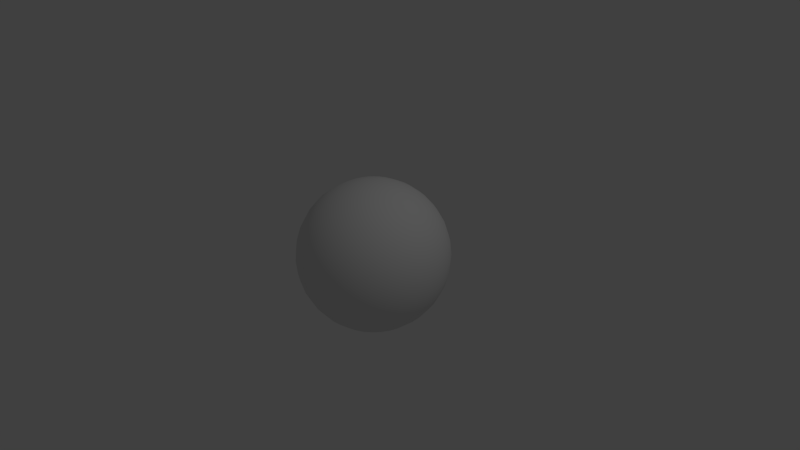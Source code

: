 # Source: decal_preview_sphere.blend  (saved by Blender 2.76.0; exported with 4.5.12 LTS)
import bpy
from mathutils import Matrix  # noqa: F401  (used for matrix-valued properties, if any)

bpy.ops.wm.read_factory_settings(use_empty=True)
scene = bpy.context.scene
scene.name = 'Scene'

# ---- collections
col_collection_1 = bpy.data.collections.new('Collection 1'); scene.collection.children.link(col_collection_1)

# ---- materials (node trees are filled in below, after node groups)
mat_material_001 = bpy.data.materials.new('Material.001')
mat_material_001.alpha_threshold = 0.0
mat_material_001.use_transparent_shadow = False
mat_material_001.roughness = 0.5

# ---- material node trees

# ---- world
world_world = bpy.data.worlds.new('World'); scene.world = world_world
world_world.color = (0.05088, 0.05088, 0.05088)
world_world.use_sun_shadow = False
world_world.sun_shadow_jitter_overblur = 0.0
world_world.cycles.sampling_method = 'MANUAL'
world_world.cycles.sample_map_resolution = 256

# ---- cameras
cam_camera = bpy.data.cameras.new('Camera')
cam_camera.clip_end = 100.0
cam_camera.lens = 35.0
cam_camera.sensor_width = 32.0
cam_camera.sensor_height = 18.0
cam_camera.ortho_scale = 7.314
cam_camera.dof.focus_distance = 0.0
cam_camera.dof.aperture_fstop = 128.0

# ---- lights
light_lamp = bpy.data.lights.new('Lamp', 'POINT')
light_lamp.transmission_factor = 0.0
light_lamp.cutoff_distance = 30.0
light_lamp.energy = 100.0
light_lamp.shadow_buffer_clip_start = 1.001
light_lamp.shadow_soft_size = 0.1
light_lamp.shadow_maximum_resolution = 0.006
light_lamp.use_absolute_resolution = True
light_lamp.cycles.use_multiple_importance_sampling = False

# ---- meshes
me_sphere = bpy.data.meshes.new('Sphere')
me_sphere.from_pydata([(-0.1951, 0.0, 0.9808), (-0.3827, 0.0, 0.9239), (-0.5556, 0.0, 0.8315), (-0.7071, 0.0, 0.7071), (-0.8315, 0.0, 0.5556), (-0.9239, 0.0, 0.3827), (-0.9808, 0.0, 0.1951), (-1.0, 0.0, 7.55e-08), (-0.9808, 0.0, -0.1951), (-0.9239, 0.0, -0.3827), (-0.8315, 0.0, -0.5556), (-0.7071, 0.0, -0.7071), (-0.5556, 0.0, -0.8315), (-0.3827, 0.0, -0.9239), (-0.1951, 0.0, -0.9808), (-0.1913, 0.03806, 0.9808), (-0.3753, 0.07466, 0.9239), (-0.5449, 0.1084, 0.8315), (-0.6935, 0.1379, 0.7071), (-0.8155, 0.1622, 0.5556), (-0.9061, 0.1802, 0.3827), (-0.9619, 0.1913, 0.1951), (-0.9808, 0.1951, 7.55e-08), (-0.9619, 0.1913, -0.1951), (-0.9061, 0.1802, -0.3827), (-0.8155, 0.1622, -0.5556), (-0.6935, 0.1379, -0.7071), (-0.5449, 0.1084, -0.8315), (-0.3753, 0.07466, -0.9239), (-0.1913, 0.03806, -0.9808), (-0.1802, 0.07466, 0.9808), (-0.3536, 0.1464, 0.9239), (-0.5133, 0.2126, 0.8315), (-0.6533, 0.2706, 0.7071), (-0.7682, 0.3182, 0.5556), (-0.8536, 0.3536, 0.3827), (-0.9061, 0.3753, 0.1951), (-0.9239, 0.3827, 7.55e-08), (-0.9061, 0.3753, -0.1951), (-0.8536, 0.3536, -0.3827), (-0.7682, 0.3182, -0.5556), (-0.6533, 0.2706, -0.7071), (-0.5133, 0.2126, -0.8315), (-0.3536, 0.1464, -0.9239), (-0.1802, 0.07466, -0.9808), (-0.1622, 0.1084, 0.9808), (-0.3182, 0.2126, 0.9239), (-0.4619, 0.3087, 0.8315), (-0.5879, 0.3928, 0.7071), (-0.6913, 0.4619, 0.5556), (-0.7682, 0.5133, 0.3827), (-0.8155, 0.5449, 0.1951), (-0.8315, 0.5556, 7.55e-08), (-0.8155, 0.5449, -0.1951), (-0.7682, 0.5133, -0.3827), (-0.6913, 0.4619, -0.5556), (-0.5879, 0.3928, -0.7071), (-0.4619, 0.3087, -0.8315), (-0.3182, 0.2126, -0.9239), (-0.1622, 0.1084, -0.9808), (-0.1379, 0.1379, 0.9808), (-0.2706, 0.2706, 0.9239), (-0.3928, 0.3928, 0.8315), (-0.5, 0.5, 0.7071), (-0.5879, 0.5879, 0.5556), (-0.6533, 0.6533, 0.3827), (-0.6935, 0.6935, 0.1951), (-0.7071, 0.7071, 7.55e-08), (-0.6935, 0.6935, -0.1951), (-0.6533, 0.6533, -0.3827), (-0.5879, 0.5879, -0.5556), (-0.5, 0.5, -0.7071), (-0.3928, 0.3928, -0.8315), (-0.2706, 0.2706, -0.9239), (-0.1379, 0.1379, -0.9808), (-0.1084, 0.1622, 0.9808), (-0.2126, 0.3182, 0.9239), (-0.3087, 0.4619, 0.8315), (-0.3928, 0.5879, 0.7071), (-0.4619, 0.6913, 0.5556), (-0.5133, 0.7682, 0.3827), (-0.5449, 0.8155, 0.1951), (-0.5556, 0.8315, 7.55e-08), (-0.5449, 0.8155, -0.1951), (-0.5133, 0.7682, -0.3827), (-0.4619, 0.6913, -0.5556), (-0.3928, 0.5879, -0.7071), (-0.3087, 0.4619, -0.8315), (-0.2126, 0.3182, -0.9239), (-0.1084, 0.1622, -0.9808), (-0.07466, 0.1802, 0.9808), (-0.1464, 0.3536, 0.9239), (-0.2126, 0.5133, 0.8315), (-0.2706, 0.6533, 0.7071), (-0.3182, 0.7682, 0.5556), (-0.3536, 0.8536, 0.3827), (-0.3753, 0.9061, 0.1951), (-0.3827, 0.9239, 7.55e-08), (-0.3753, 0.9061, -0.1951), (-0.3536, 0.8536, -0.3827), (-0.3182, 0.7682, -0.5556), (-0.2706, 0.6533, -0.7071), (-0.2126, 0.5133, -0.8315), (-0.1464, 0.3536, -0.9239), (-0.07466, 0.1802, -0.9808), (-0.03806, 0.1913, 0.9808), (-0.07466, 0.3753, 0.9239), (-0.1084, 0.5449, 0.8315), (-0.1379, 0.6935, 0.7071), (-0.1622, 0.8155, 0.5556), (-0.1802, 0.9061, 0.3827), (-0.1913, 0.9619, 0.1951), (-0.1951, 0.9808, 7.55e-08), (-0.1913, 0.9619, -0.1951), (-0.1802, 0.9061, -0.3827), (-0.1622, 0.8155, -0.5556), (-0.1379, 0.6935, -0.7071), (-0.1084, 0.5449, -0.8315), (-0.07466, 0.3753, -0.9239), (-0.03806, 0.1913, -0.9808), (3.266e-07, 0.1951, 0.9808), (3.192e-07, 0.3827, 0.9239), (3.117e-07, 0.5556, 0.8315), (3.192e-07, 0.7071, 0.7071), (3.341e-07, 0.8315, 0.5556), (2.745e-07, 0.9239, 0.3827), (3.937e-07, 0.9808, 0.1951), (3.788e-07, 1.0, 7.55e-08), (3.937e-07, 0.9808, -0.1951), (2.298e-07, 0.9239, -0.3827), (3.341e-07, 0.8315, -0.5556), (3.192e-07, 0.7071, -0.7071), (3.415e-07, 0.5556, -0.8315), (3.043e-07, 0.3827, -0.9239), (3.08e-07, 0.1951, -0.9808), (0.03806, 0.1913, 0.9808), (0.07466, 0.3753, 0.9239), (0.1084, 0.5449, 0.8315), (0.138, 0.6935, 0.7071), (0.1622, 0.8155, 0.5556), (0.1802, 0.9061, 0.3827), (0.1913, 0.9619, 0.1951), (0.1951, 0.9808, 7.55e-08), (0.1913, 0.9619, -0.1951), (0.1802, 0.9061, -0.3827), (0.1622, 0.8155, -0.5556), (0.138, 0.6935, -0.7071), (0.1084, 0.5449, -0.8315), (0.07466, 0.3753, -0.9239), (0.03806, 0.1913, -0.9808), (0.07466, 0.1802, 0.9808), (0.1464, 0.3536, 0.9239), (0.2126, 0.5133, 0.8315), (0.2706, 0.6533, 0.7071), (0.3182, 0.7682, 0.5556), (0.3536, 0.8536, 0.3827), (0.3753, 0.9061, 0.1951), (0.3827, 0.9239, 7.55e-08), (0.3753, 0.9061, -0.1951), (0.3536, 0.8536, -0.3827), (0.3182, 0.7682, -0.5556), (0.2706, 0.6533, -0.7071), (0.2126, 0.5133, -0.8315), (0.1464, 0.3536, -0.9239), (0.07466, 0.1802, -0.9808), (0.1084, 0.1622, 0.9808), (0.2126, 0.3182, 0.9239), (0.3087, 0.4619, 0.8315), (0.3928, 0.5879, 0.7071), (0.4619, 0.6913, 0.5556), (0.5133, 0.7682, 0.3827), (0.5449, 0.8155, 0.1951), (0.5556, 0.8315, 7.55e-08), (0.5449, 0.8155, -0.1951), (0.5133, 0.7682, -0.3827), (0.4619, 0.6913, -0.5556), (0.3928, 0.5879, -0.7071), (0.3087, 0.4619, -0.8315), (0.2126, 0.3182, -0.9239), (0.1084, 0.1622, -0.9808), (0.138, 0.1379, 0.9808), (0.2706, 0.2706, 0.9239), (0.3928, 0.3928, 0.8315), (0.5, 0.5, 0.7071), (0.5879, 0.5879, 0.5556), (0.6533, 0.6533, 0.3827), (0.6935, 0.6935, 0.1951), (0.7071, 0.7071, 7.55e-08), (0.6935, 0.6935, -0.1951), (0.6533, 0.6533, -0.3827), (0.5879, 0.5879, -0.5556), (0.5, 0.5, -0.7071), (0.3928, 0.3928, -0.8315), (0.2706, 0.2706, -0.9239), (0.138, 0.1379, -0.9808), (0.1622, 0.1084, 0.9808), (0.3182, 0.2126, 0.9239), (0.4619, 0.3087, 0.8315), (0.5879, 0.3928, 0.7071), (0.6913, 0.4619, 0.5556), (0.7682, 0.5133, 0.3827), (0.8155, 0.5449, 0.1951), (0.8315, 0.5556, 7.55e-08), (0.8155, 0.5449, -0.1951), (0.7682, 0.5133, -0.3827), (0.6913, 0.4619, -0.5556), (0.5879, 0.3928, -0.7071), (0.4619, 0.3087, -0.8315), (0.3182, 0.2126, -0.9239), (0.1622, 0.1084, -0.9808), (0.1802, 0.07466, 0.9808), (0.3536, 0.1464, 0.9239), (0.5133, 0.2126, 0.8315), (0.6533, 0.2706, 0.7071), (0.7682, 0.3182, 0.5556), (0.8536, 0.3536, 0.3827), (0.9061, 0.3753, 0.1951), (0.9239, 0.3827, 7.55e-08), (0.9061, 0.3753, -0.1951), (0.8536, 0.3536, -0.3827), (0.7682, 0.3182, -0.5556), (0.6533, 0.2706, -0.7071), (0.5133, 0.2126, -0.8315), (0.3536, 0.1464, -0.9239), (0.1802, 0.07466, -0.9808), (0.1913, 0.03806, 0.9808), (0.3753, 0.07466, 0.9239), (0.5449, 0.1084, 0.8315), (0.6935, 0.1379, 0.7071), (0.8155, 0.1622, 0.5556), (0.9061, 0.1802, 0.3827), (0.9619, 0.1913, 0.1951), (0.9808, 0.1951, 7.55e-08), (0.9619, 0.1913, -0.1951), (0.9061, 0.1802, -0.3827), (0.8155, 0.1622, -0.5556), (0.6935, 0.1379, -0.7071), (0.5449, 0.1084, -0.8315), (0.3753, 0.07466, -0.9239), (0.1913, 0.03806, -0.9808), (0.1951, -7.212e-09, 0.9808), (0.3827, 4.122e-08, 0.9239), (0.5556, 2.632e-08, 0.8315), (0.7071, -2.584e-08, 0.7071), (0.8315, -8.544e-08, 0.5556), (0.9239, 6.357e-08, 0.3827), (0.9808, -8.544e-08, 0.1951), (1.0, -1.003e-07, 7.55e-08), (0.9808, -8.544e-08, -0.1951), (0.9239, 6.357e-08, -0.3827), (0.8315, -8.544e-08, -0.5556), (0.7071, -2.584e-08, -0.7071), (0.5556, -1.094e-08, -0.8315), (0.3827, 3.964e-09, -0.9239), (0.1951, 3.964e-09, -0.9808), (0.1913, -0.03806, 0.9808), (0.3753, -0.07466, 0.9239), (0.5449, -0.1084, 0.8315), (0.6935, -0.1379, 0.7071), (0.8155, -0.1622, 0.5556), (0.9061, -0.1802, 0.3827), (0.9619, -0.1913, 0.1951), (0.9808, -0.1951, 7.55e-08), (0.9619, -0.1913, -0.1951), (0.9061, -0.1802, -0.3827), (0.8155, -0.1622, -0.5556), (0.6935, -0.1379, -0.7071), (0.5449, -0.1084, -0.8315), (0.3753, -0.07466, -0.9239), (0.1913, -0.03806, -0.9808), (0.1802, -0.07466, 0.9808), (0.3536, -0.1464, 0.9239), (0.5133, -0.2126, 0.8315), (0.6533, -0.2706, 0.7071), (0.7682, -0.3182, 0.5556), (0.8536, -0.3536, 0.3827), (0.9061, -0.3753, 0.1951), (0.9239, -0.3827, 7.55e-08), (0.9061, -0.3753, -0.1951), (0.8536, -0.3536, -0.3827), (0.7682, -0.3182, -0.5556), (0.6533, -0.2706, -0.7071), (0.5133, -0.2126, -0.8315), (0.3536, -0.1464, -0.9239), (0.1802, -0.07466, -0.9808), (0.1622, -0.1084, 0.9808), (0.3182, -0.2126, 0.9239), (0.4619, -0.3087, 0.8315), (0.5879, -0.3928, 0.7071), (0.6913, -0.4619, 0.5556), (0.7682, -0.5133, 0.3827), (0.8155, -0.5449, 0.1951), (0.8315, -0.5556, 7.55e-08), (0.8155, -0.5449, -0.1951), (0.7682, -0.5133, -0.3827), (0.6913, -0.4619, -0.5556), (0.5879, -0.3928, -0.7071), (0.4619, -0.3087, -0.8315), (0.3182, -0.2126, -0.9239), (0.1622, -0.1084, -0.9808), (0.138, -0.1379, 0.9808), (0.2706, -0.2706, 0.9239), (0.3928, -0.3928, 0.8315), (0.5, -0.5, 0.7071), (0.5879, -0.5879, 0.5556), (0.6533, -0.6533, 0.3827), (0.6935, -0.6935, 0.1951), (0.7071, -0.7071, 7.55e-08), (0.6935, -0.6935, -0.1951), (0.6533, -0.6533, -0.3827), (0.5879, -0.5879, -0.5556), (0.5, -0.5, -0.7071), (0.3928, -0.3928, -0.8315), (0.2706, -0.2706, -0.9239), (0.1379, -0.1379, -0.9808), (0.1084, -0.1622, 0.9808), (0.2126, -0.3182, 0.9239), (0.3087, -0.4619, 0.8315), (0.3928, -0.5879, 0.7071), (0.4619, -0.6913, 0.5556), (0.5133, -0.7682, 0.3827), (0.5449, -0.8155, 0.1951), (0.5556, -0.8315, 7.55e-08), (0.5449, -0.8155, -0.1951), (0.5133, -0.7682, -0.3827), (0.4619, -0.6913, -0.5556), (0.3928, -0.5879, -0.7071), (0.3087, -0.4619, -0.8315), (0.2126, -0.3182, -0.9239), (0.1084, -0.1622, -0.9808), (3.258e-07, 0.0, -1.0), (0.07466, -0.1802, 0.9808), (0.1464, -0.3536, 0.9239), (0.2126, -0.5133, 0.8315), (0.2706, -0.6533, 0.7071), (0.3182, -0.7682, 0.5556), (0.3536, -0.8536, 0.3827), (0.3753, -0.9061, 0.1951), (0.3827, -0.9239, 7.55e-08), (0.3753, -0.9061, -0.1951), (0.3536, -0.8536, -0.3827), (0.3182, -0.7682, -0.5556), (0.2706, -0.6533, -0.7071), (0.2126, -0.5133, -0.8315), (0.1464, -0.3536, -0.9239), (0.07466, -0.1802, -0.9808), (0.03806, -0.1913, 0.9808), (0.07466, -0.3753, 0.9239), (0.1084, -0.5449, 0.8315), (0.1379, -0.6935, 0.7071), (0.1622, -0.8155, 0.5556), (0.1802, -0.9061, 0.3827), (0.1913, -0.9619, 0.1951), (0.1951, -0.9808, 7.55e-08), (0.1913, -0.9619, -0.1951), (0.1802, -0.9061, -0.3827), (0.1622, -0.8155, -0.5556), (0.1379, -0.6935, -0.7071), (0.1084, -0.5449, -0.8315), (0.07466, -0.3753, -0.9239), (0.03806, -0.1913, -0.9808), (3.117e-07, -0.1951, 0.9808), (2.819e-07, -0.3827, 0.9239), (2.819e-07, -0.5556, 0.8315), (1.851e-07, -0.7071, 0.7071), (1.404e-07, -0.8315, 0.5556), (3.192e-07, -0.9239, 0.3827), (9.567e-08, -0.9808, 0.1951), (1.404e-07, -1.0, 7.55e-08), (9.567e-08, -0.9808, -0.1951), (3.192e-07, -0.9239, -0.3827), (1.404e-07, -0.8315, -0.5556), (1.851e-07, -0.7071, -0.7071), (2.596e-07, -0.5556, -0.8315), (2.521e-07, -0.3827, -0.9239), (3.155e-07, -0.1951, -0.9808), (-0.03806, -0.1913, 0.9808), (-0.07466, -0.3753, 0.9239), (-0.1084, -0.5449, 0.8315), (-0.1379, -0.6935, 0.7071), (-0.1622, -0.8155, 0.5556), (-0.1802, -0.9061, 0.3827), (-0.1913, -0.9619, 0.1951), (-0.1951, -0.9808, 7.55e-08), (-0.1913, -0.9619, -0.1951), (-0.1802, -0.9061, -0.3827), (-0.1622, -0.8155, -0.5556), (-0.1379, -0.6935, -0.7071), (-0.1084, -0.5449, -0.8315), (-0.07466, -0.3753, -0.9239), (-0.03806, -0.1913, -0.9808), (-0.07466, -0.1802, 0.9808), (-0.1464, -0.3536, 0.9239), (-0.2126, -0.5133, 0.8315), (-0.2706, -0.6533, 0.7071), (-0.3182, -0.7682, 0.5556), (-0.3536, -0.8536, 0.3827), (-0.3753, -0.9061, 0.1951), (-0.3827, -0.9239, 7.55e-08), (-0.3753, -0.9061, -0.1951), (-0.3536, -0.8536, -0.3827), (-0.3182, -0.7682, -0.5556), (-0.2706, -0.6533, -0.7071), (-0.2126, -0.5133, -0.8315), (-0.1464, -0.3536, -0.9239), (-0.07466, -0.1802, -0.9808), (-0.1084, -0.1622, 0.9808), (-0.2126, -0.3182, 0.9239), (-0.3087, -0.4619, 0.8315), (-0.3928, -0.5879, 0.7071), (-0.4619, -0.6913, 0.5556), (-0.5133, -0.7682, 0.3827), (-0.5449, -0.8155, 0.1951), (-0.5556, -0.8315, 7.55e-08), (-0.5449, -0.8155, -0.1951), (-0.5133, -0.7682, -0.3827), (-0.4619, -0.6913, -0.5556), (-0.3928, -0.5879, -0.7071), (-0.3087, -0.4619, -0.8315), (-0.2126, -0.3182, -0.9239), (-0.1084, -0.1622, -0.9808), (-0.1379, -0.1379, 0.9808), (-0.2706, -0.2706, 0.9239), (-0.3928, -0.3928, 0.8315), (-0.5, -0.5, 0.7071), (-0.5879, -0.5879, 0.5556), (-0.6533, -0.6533, 0.3827), (-0.6935, -0.6935, 0.1951), (-0.7071, -0.7071, 7.55e-08), (-0.6935, -0.6935, -0.1951), (-0.6533, -0.6533, -0.3827), (-0.5879, -0.5879, -0.5556), (-0.5, -0.5, -0.7071), (-0.3928, -0.3928, -0.8315), (-0.2706, -0.2706, -0.9239), (-0.1379, -0.1379, -0.9808), (-0.1622, -0.1084, 0.9808), (-0.3182, -0.2126, 0.9239), (-0.4619, -0.3087, 0.8315), (-0.5879, -0.3928, 0.7071), (-0.6913, -0.4619, 0.5556), (-0.7682, -0.5133, 0.3827), (-0.8155, -0.5449, 0.1951), (-0.8315, -0.5556, 7.55e-08), (-0.8155, -0.5449, -0.1951), (-0.7682, -0.5133, -0.3827), (-0.6913, -0.4619, -0.5556), (-0.5879, -0.3928, -0.7071), (-0.4619, -0.3087, -0.8315), (-0.3182, -0.2126, -0.9239), (-0.1622, -0.1084, -0.9808), (2.48e-08, -1.247e-07, 1.0), (-0.1802, -0.07466, 0.9808), (-0.3536, -0.1464, 0.9239), (-0.5133, -0.2126, 0.8315), (-0.6533, -0.2706, 0.7071), (-0.7682, -0.3182, 0.5556), (-0.8536, -0.3536, 0.3827), (-0.9061, -0.3753, 0.1951), (-0.9239, -0.3827, 7.55e-08), (-0.9061, -0.3753, -0.1951), (-0.8536, -0.3536, -0.3827), (-0.7682, -0.3182, -0.5556), (-0.6533, -0.2706, -0.7071), (-0.5133, -0.2126, -0.8315), (-0.3536, -0.1464, -0.9239), (-0.1802, -0.07466, -0.9808), (-0.1913, -0.03806, 0.9808), (-0.3753, -0.07466, 0.9239), (-0.5449, -0.1084, 0.8315), (-0.6935, -0.1379, 0.7071), (-0.8155, -0.1622, 0.5556), (-0.9061, -0.1802, 0.3827), (-0.9619, -0.1913, 0.1951), (-0.9808, -0.1951, 7.55e-08), (-0.9619, -0.1913, -0.1951), (-0.9061, -0.1802, -0.3827), (-0.8155, -0.1622, -0.5556), (-0.6935, -0.1379, -0.7071), (-0.5449, -0.1084, -0.8315), (-0.3753, -0.07466, -0.9239), (-0.1913, -0.03806, -0.9808)], [], [(10, 9, 24, 25), (3, 2, 17, 18), (11, 10, 25, 26), (4, 3, 18, 19), (12, 11, 26, 27), (5, 4, 19, 20), (13, 12, 27, 28), (6, 5, 20, 21), (14, 13, 28, 29), (7, 6, 21, 22), (8, 7, 22, 23), (1, 0, 15, 16), (9, 8, 23, 24), (2, 1, 16, 17), (16, 15, 30, 31), (24, 23, 38, 39), (17, 16, 31, 32), (25, 24, 39, 40), (18, 17, 32, 33), (26, 25, 40, 41), (19, 18, 33, 34), (27, 26, 41, 42), (20, 19, 34, 35), (28, 27, 42, 43), (21, 20, 35, 36), (29, 28, 43, 44), (22, 21, 36, 37), (23, 22, 37, 38), (35, 34, 49, 50), (43, 42, 57, 58), (36, 35, 50, 51), (44, 43, 58, 59), (37, 36, 51, 52), (38, 37, 52, 53), (31, 30, 45, 46), (39, 38, 53, 54), (32, 31, 46, 47), (40, 39, 54, 55), (33, 32, 47, 48), (41, 40, 55, 56), (34, 33, 48, 49), (42, 41, 56, 57), (54, 53, 68, 69), (47, 46, 61, 62), (55, 54, 69, 70), (48, 47, 62, 63), (56, 55, 70, 71), (49, 48, 63, 64), (57, 56, 71, 72), (50, 49, 64, 65), (58, 57, 72, 73), (51, 50, 65, 66), (59, 58, 73, 74), (52, 51, 66, 67), (53, 52, 67, 68), (46, 45, 60, 61), (73, 72, 87, 88), (66, 65, 80, 81), (74, 73, 88, 89), (67, 66, 81, 82), (68, 67, 82, 83), (61, 60, 75, 76), (69, 68, 83, 84), (62, 61, 76, 77), (70, 69, 84, 85), (63, 62, 77, 78), (71, 70, 85, 86), (64, 63, 78, 79), (72, 71, 86, 87), (65, 64, 79, 80), (85, 84, 99, 100), (78, 77, 92, 93), (86, 85, 100, 101), (79, 78, 93, 94), (87, 86, 101, 102), (80, 79, 94, 95), (88, 87, 102, 103), (81, 80, 95, 96), (89, 88, 103, 104), (82, 81, 96, 97), (83, 82, 97, 98), (76, 75, 90, 91), (84, 83, 98, 99), (77, 76, 91, 92), (104, 103, 118, 119), (97, 96, 111, 112), (98, 97, 112, 113), (91, 90, 105, 106), (99, 98, 113, 114), (92, 91, 106, 107), (100, 99, 114, 115), (93, 92, 107, 108), (101, 100, 115, 116), (94, 93, 108, 109), (102, 101, 116, 117), (95, 94, 109, 110), (103, 102, 117, 118), (96, 95, 110, 111), (108, 107, 122, 123), (116, 115, 130, 131), (109, 108, 123, 124), (117, 116, 131, 132), (110, 109, 124, 125), (118, 117, 132, 133), (111, 110, 125, 126), (119, 118, 133, 134), (112, 111, 126, 127), (113, 112, 127, 128), (106, 105, 120, 121), (114, 113, 128, 129), (107, 106, 121, 122), (115, 114, 129, 130), (127, 126, 141, 142), (128, 127, 142, 143), (121, 120, 135, 136), (129, 128, 143, 144), (122, 121, 136, 137), (130, 129, 144, 145), (123, 122, 137, 138), (131, 130, 145, 146), (124, 123, 138, 139), (132, 131, 146, 147), (125, 124, 139, 140), (133, 132, 147, 148), (126, 125, 140, 141), (134, 133, 148, 149), (146, 145, 160, 161), (139, 138, 153, 154), (147, 146, 161, 162), (140, 139, 154, 155), (148, 147, 162, 163), (141, 140, 155, 156), (149, 148, 163, 164), (142, 141, 156, 157), (143, 142, 157, 158), (136, 135, 150, 151), (144, 143, 158, 159), (137, 136, 151, 152), (145, 144, 159, 160), (138, 137, 152, 153), (158, 157, 172, 173), (151, 150, 165, 166), (159, 158, 173, 174), (152, 151, 166, 167), (160, 159, 174, 175), (153, 152, 167, 168), (161, 160, 175, 176), (154, 153, 168, 169), (162, 161, 176, 177), (155, 154, 169, 170), (163, 162, 177, 178), (156, 155, 170, 171), (164, 163, 178, 179), (157, 156, 171, 172), (169, 168, 183, 184), (177, 176, 191, 192), (170, 169, 184, 185), (178, 177, 192, 193), (171, 170, 185, 186), (179, 178, 193, 194), (172, 171, 186, 187), (173, 172, 187, 188), (166, 165, 180, 181), (174, 173, 188, 189), (167, 166, 181, 182), (175, 174, 189, 190), (168, 167, 182, 183), (176, 175, 190, 191), (188, 187, 202, 203), (181, 180, 195, 196), (189, 188, 203, 204), (182, 181, 196, 197), (190, 189, 204, 205), (183, 182, 197, 198), (191, 190, 205, 206), (184, 183, 198, 199), (192, 191, 206, 207), (185, 184, 199, 200), (193, 192, 207, 208), (186, 185, 200, 201), (194, 193, 208, 209), (187, 186, 201, 202), (207, 206, 221, 222), (200, 199, 214, 215), (208, 207, 222, 223), (201, 200, 215, 216), (209, 208, 223, 224), (202, 201, 216, 217), (203, 202, 217, 218), (196, 195, 210, 211), (204, 203, 218, 219), (197, 196, 211, 212), (205, 204, 219, 220), (198, 197, 212, 213), (206, 205, 220, 221), (199, 198, 213, 214), (219, 218, 233, 234), (212, 211, 226, 227), (220, 219, 234, 235), (213, 212, 227, 228), (221, 220, 235, 236), (214, 213, 228, 229), (222, 221, 236, 237), (215, 214, 229, 230), (223, 222, 237, 238), (216, 215, 230, 231), (224, 223, 238, 239), (217, 216, 231, 232), (218, 217, 232, 233), (211, 210, 225, 226), (238, 237, 252, 253), (231, 230, 245, 246), (239, 238, 253, 254), (232, 231, 246, 247), (233, 232, 247, 248), (226, 225, 240, 241), (234, 233, 248, 249), (227, 226, 241, 242), (235, 234, 249, 250), (228, 227, 242, 243), (236, 235, 250, 251), (229, 228, 243, 244), (237, 236, 251, 252), (230, 229, 244, 245), (242, 241, 256, 257), (250, 249, 264, 265), (243, 242, 257, 258), (251, 250, 265, 266), (244, 243, 258, 259), (252, 251, 266, 267), (245, 244, 259, 260), (253, 252, 267, 268), (246, 245, 260, 261), (254, 253, 268, 269), (247, 246, 261, 262), (248, 247, 262, 263), (241, 240, 255, 256), (249, 248, 263, 264), (261, 260, 275, 276), (269, 268, 283, 284), (262, 261, 276, 277), (263, 262, 277, 278), (256, 255, 270, 271), (264, 263, 278, 279), (257, 256, 271, 272), (265, 264, 279, 280), (258, 257, 272, 273), (266, 265, 280, 281), (259, 258, 273, 274), (267, 266, 281, 282), (260, 259, 274, 275), (268, 267, 282, 283), (280, 279, 294, 295), (273, 272, 287, 288), (281, 280, 295, 296), (274, 273, 288, 289), (282, 281, 296, 297), (275, 274, 289, 290), (283, 282, 297, 298), (276, 275, 290, 291), (284, 283, 298, 299), (277, 276, 291, 292), (278, 277, 292, 293), (271, 270, 285, 286), (279, 278, 293, 294), (272, 271, 286, 287), (299, 298, 313, 314), (292, 291, 306, 307), (293, 292, 307, 308), (286, 285, 300, 301), (294, 293, 308, 309), (287, 286, 301, 302), (295, 294, 309, 310), (288, 287, 302, 303), (296, 295, 310, 311), (289, 288, 303, 304), (297, 296, 311, 312), (290, 289, 304, 305), (298, 297, 312, 313), (291, 290, 305, 306), (303, 302, 317, 318), (311, 310, 325, 326), (304, 303, 318, 319), (312, 311, 326, 327), (305, 304, 319, 320), (313, 312, 327, 328), (306, 305, 320, 321), (314, 313, 328, 329), (307, 306, 321, 322), (308, 307, 322, 323), (301, 300, 315, 316), (309, 308, 323, 324), (302, 301, 316, 317), (310, 309, 324, 325), (322, 321, 337, 338), (323, 322, 338, 339), (316, 315, 331, 332), (324, 323, 339, 340), (317, 316, 332, 333), (325, 324, 340, 341), (318, 317, 333, 334), (326, 325, 341, 342), (319, 318, 334, 335), (327, 326, 342, 343), (320, 319, 335, 336), (328, 327, 343, 344), (321, 320, 336, 337), (329, 328, 344, 345), (342, 341, 356, 357), (335, 334, 349, 350), (343, 342, 357, 358), (336, 335, 350, 351), (344, 343, 358, 359), (337, 336, 351, 352), (345, 344, 359, 360), (338, 337, 352, 353), (339, 338, 353, 354), (332, 331, 346, 347), (340, 339, 354, 355), (333, 332, 347, 348), (341, 340, 355, 356), (334, 333, 348, 349), (354, 353, 368, 369), (347, 346, 361, 362), (355, 354, 369, 370), (348, 347, 362, 363), (356, 355, 370, 371), (349, 348, 363, 364), (357, 356, 371, 372), (350, 349, 364, 365), (358, 357, 372, 373), (351, 350, 365, 366), (359, 358, 373, 374), (352, 351, 366, 367), (360, 359, 374, 375), (353, 352, 367, 368), (373, 372, 387, 388), (366, 365, 380, 381), (374, 373, 388, 389), (367, 366, 381, 382), (375, 374, 389, 390), (368, 367, 382, 383), (369, 368, 383, 384), (362, 361, 376, 377), (370, 369, 384, 385), (363, 362, 377, 378), (371, 370, 385, 386), (364, 363, 378, 379), (372, 371, 386, 387), (365, 364, 379, 380), (377, 376, 391, 392), (385, 384, 399, 400), (378, 377, 392, 393), (386, 385, 400, 401), (379, 378, 393, 394), (387, 386, 401, 402), (380, 379, 394, 395), (388, 387, 402, 403), (381, 380, 395, 396), (389, 388, 403, 404), (382, 381, 396, 397), (390, 389, 404, 405), (383, 382, 397, 398), (384, 383, 398, 399), (396, 395, 410, 411), (404, 403, 418, 419), (397, 396, 411, 412), (405, 404, 419, 420), (398, 397, 412, 413), (399, 398, 413, 414), (392, 391, 406, 407), (400, 399, 414, 415), (393, 392, 407, 408), (401, 400, 415, 416), (394, 393, 408, 409), (402, 401, 416, 417), (395, 394, 409, 410), (403, 402, 417, 418), (415, 414, 429, 430), (408, 407, 422, 423), (416, 415, 430, 431), (409, 408, 423, 424), (417, 416, 431, 432), (410, 409, 424, 425), (418, 417, 432, 433), (411, 410, 425, 426), (419, 418, 433, 434), (412, 411, 426, 427), (420, 419, 434, 435), (413, 412, 427, 428), (414, 413, 428, 429), (407, 406, 421, 422), (434, 433, 448, 449), (427, 426, 441, 442), (435, 434, 449, 450), (428, 427, 442, 443), (429, 428, 443, 444), (422, 421, 436, 437), (430, 429, 444, 445), (423, 422, 437, 438), (431, 430, 445, 446), (424, 423, 438, 439), (432, 431, 446, 447), (425, 424, 439, 440), (433, 432, 447, 448), (426, 425, 440, 441), (438, 437, 453, 454), (446, 445, 461, 462), (439, 438, 454, 455), (447, 446, 462, 463), (440, 439, 455, 456), (448, 447, 463, 464), (441, 440, 456, 457), (449, 448, 464, 465), (442, 441, 457, 458), (450, 449, 465, 466), (443, 442, 458, 459), (444, 443, 459, 460), (437, 436, 452, 453), (445, 444, 460, 461), (458, 457, 472, 473), (466, 465, 480, 481), (459, 458, 473, 474), (460, 459, 474, 475), (453, 452, 467, 468), (461, 460, 475, 476), (454, 453, 468, 469), (462, 461, 476, 477), (455, 454, 469, 470), (463, 462, 477, 478), (456, 455, 470, 471), (464, 463, 478, 479), (457, 456, 471, 472), (465, 464, 479, 480), (0, 451, 15), (330, 14, 29), (15, 451, 30), (330, 29, 44), (30, 451, 45), (330, 44, 59), (45, 451, 60), (330, 59, 74), (60, 451, 75), (330, 74, 89), (75, 451, 90), (330, 89, 104), (90, 451, 105), (330, 104, 119), (105, 451, 120), (330, 119, 134), (120, 451, 135), (330, 134, 149), (135, 451, 150), (330, 149, 164), (150, 451, 165), (330, 164, 179), (165, 451, 180), (330, 179, 194), (180, 451, 195), (330, 194, 209), (195, 451, 210), (330, 209, 224), (210, 451, 225), (330, 224, 239), (225, 451, 240), (330, 239, 254), (240, 451, 255), (330, 254, 269), (255, 451, 270), (330, 269, 284), (270, 451, 285), (330, 284, 299), (285, 451, 300), (330, 299, 314), (300, 451, 315), (330, 314, 329), (315, 451, 331), (330, 329, 345), (331, 451, 346), (330, 345, 360), (330, 360, 375), (346, 451, 361), (361, 451, 376), (330, 375, 390), (376, 451, 391), (330, 390, 405), (391, 451, 406), (330, 405, 420), (406, 451, 421), (330, 420, 435), (421, 451, 436), (330, 435, 450), (436, 451, 452), (330, 450, 466), (452, 451, 467), (330, 466, 481), (477, 476, 9, 10), (470, 469, 2, 3), (478, 477, 10, 11), (471, 470, 3, 4), (479, 478, 11, 12), (472, 471, 4, 5), (480, 479, 12, 13), (473, 472, 5, 6), (481, 480, 13, 14), (474, 473, 6, 7), (467, 451, 0), (330, 481, 14), (475, 474, 7, 8), (468, 467, 0, 1), (476, 475, 8, 9), (469, 468, 1, 2)])
me_sphere.polygons.foreach_set('use_smooth', [True] * 512)
_uv = me_sphere.uv_layers.new(name='UVMap')
_uv.uv.foreach_set('vector', [0.2012, 1.744, 0.1728, 1.703, 0.211, 1.684, 0.2317, 1.721, 0.2056, 1.421, 0.2435, 1.389, 0.2601, 1.409, 0.2317, 1.442, 0.2373, 1.778, 0.2012, 1.744, 0.2317, 1.721, 0.2589, 1.753, 0.1751, 1.462, 0.2056, 1.421, 0.2317, 1.442, 0.2101, 1.48, 0.2787, 1.803, 0.2373, 1.778, 0.2589, 1.753, 0.2917, 1.781, 0.1544, 1.509, 0.1751, 1.462, 0.2101, 1.48, 0.1961, 1.52, 0.3232, 1.819, 0.2787, 1.803, 0.2917, 1.781, 0.3293, 1.803, 0.1447, 1.558, 0.1544, 1.509, 0.1961, 1.52, 0.1895, 1.562, 0.3689, 1.827, 0.3232, 1.819, 0.3293, 1.803, 0.3706, 1.818, 0.1441, 1.608, 0.1447, 1.558, 0.1895, 1.562, 0.1898, 1.604, 0.1536, 1.657, 0.1441, 1.608, 0.1898, 1.604, 0.197, 1.645, 0.2855, 1.366, 0.3292, 1.352, 0.3322, 1.36, 0.2941, 1.381, 0.1728, 1.703, 0.1536, 1.657, 0.197, 1.645, 0.211, 1.684, 0.2435, 1.389, 0.2855, 1.366, 0.2941, 1.381, 0.2601, 1.409, 0.2941, 1.381, 0.3322, 1.36, 0.3366, 1.367, 0.3044, 1.394, 0.211, 1.684, 0.197, 1.645, 0.2339, 1.635, 0.2444, 1.67, 0.2601, 1.409, 0.2941, 1.381, 0.3044, 1.394, 0.2777, 1.424, 0.2317, 1.721, 0.211, 1.684, 0.2444, 1.67, 0.2599, 1.703, 0.2317, 1.442, 0.2601, 1.409, 0.2777, 1.424, 0.2566, 1.457, 0.2589, 1.753, 0.2317, 1.721, 0.2599, 1.703, 0.2806, 1.735, 0.2101, 1.48, 0.2317, 1.442, 0.2566, 1.457, 0.2414, 1.492, 0.2917, 1.781, 0.2589, 1.753, 0.2806, 1.735, 0.3065, 1.763, 0.1961, 1.52, 0.2101, 1.48, 0.2414, 1.492, 0.2318, 1.528, 0.3293, 1.803, 0.2917, 1.781, 0.3065, 1.763, 0.3376, 1.789, 0.1895, 1.562, 0.1961, 1.52, 0.2318, 1.528, 0.2276, 1.564, 0.3706, 1.818, 0.3293, 1.803, 0.3376, 1.789, 0.3738, 1.81, 0.1898, 1.604, 0.1895, 1.562, 0.2276, 1.564, 0.2283, 1.6, 0.197, 1.645, 0.1898, 1.604, 0.2283, 1.6, 0.2339, 1.635, 0.2318, 1.528, 0.2414, 1.492, 0.2698, 1.501, 0.2634, 1.533, 0.3376, 1.789, 0.3065, 1.763, 0.3223, 1.749, 0.3475, 1.777, 0.2276, 1.564, 0.2318, 1.528, 0.2634, 1.533, 0.2609, 1.565, 0.3738, 1.81, 0.3376, 1.789, 0.3475, 1.777, 0.3783, 1.803, 0.2283, 1.6, 0.2276, 1.564, 0.2609, 1.565, 0.2619, 1.597, 0.2339, 1.635, 0.2283, 1.6, 0.2619, 1.597, 0.2664, 1.628, 0.3044, 1.394, 0.3366, 1.367, 0.342, 1.373, 0.316, 1.404, 0.2444, 1.67, 0.2339, 1.635, 0.2664, 1.628, 0.2744, 1.659, 0.2777, 1.424, 0.3044, 1.394, 0.316, 1.404, 0.2956, 1.436, 0.2599, 1.703, 0.2444, 1.67, 0.2744, 1.659, 0.2861, 1.69, 0.2566, 1.457, 0.2777, 1.424, 0.2956, 1.436, 0.2804, 1.468, 0.2806, 1.735, 0.2599, 1.703, 0.2861, 1.69, 0.302, 1.72, 0.2414, 1.492, 0.2566, 1.457, 0.2804, 1.468, 0.2698, 1.501, 0.3065, 1.763, 0.2806, 1.735, 0.302, 1.72, 0.3223, 1.749, 0.2744, 1.659, 0.2664, 1.628, 0.2956, 1.623, 0.3018, 1.651, 0.2956, 1.436, 0.316, 1.404, 0.3284, 1.412, 0.3135, 1.444, 0.2861, 1.69, 0.2744, 1.659, 0.3018, 1.651, 0.3108, 1.68, 0.2804, 1.468, 0.2956, 1.436, 0.3135, 1.444, 0.303, 1.476, 0.302, 1.72, 0.2861, 1.69, 0.3108, 1.68, 0.3228, 1.709, 0.2698, 1.501, 0.2804, 1.468, 0.303, 1.476, 0.2959, 1.506, 0.3223, 1.749, 0.302, 1.72, 0.3228, 1.709, 0.3385, 1.738, 0.2634, 1.533, 0.2698, 1.501, 0.2959, 1.506, 0.292, 1.536, 0.3475, 1.777, 0.3223, 1.749, 0.3385, 1.738, 0.3585, 1.767, 0.2609, 1.565, 0.2634, 1.533, 0.292, 1.536, 0.2907, 1.565, 0.3783, 1.803, 0.3475, 1.777, 0.3585, 1.767, 0.3837, 1.797, 0.2619, 1.597, 0.2609, 1.565, 0.2907, 1.565, 0.2919, 1.594, 0.2664, 1.628, 0.2619, 1.597, 0.2919, 1.594, 0.2956, 1.623, 0.316, 1.404, 0.342, 1.373, 0.3482, 1.378, 0.3284, 1.412, 0.3585, 1.767, 0.3385, 1.738, 0.3551, 1.729, 0.3703, 1.76, 0.2907, 1.565, 0.292, 1.536, 0.3183, 1.538, 0.318, 1.565, 0.3837, 1.797, 0.3585, 1.767, 0.3703, 1.76, 0.39, 1.792, 0.2919, 1.594, 0.2907, 1.565, 0.318, 1.565, 0.3195, 1.592, 0.2956, 1.623, 0.2919, 1.594, 0.3195, 1.592, 0.3226, 1.618, 0.3284, 1.412, 0.3482, 1.378, 0.3551, 1.382, 0.3411, 1.417, 0.3018, 1.651, 0.2956, 1.623, 0.3226, 1.618, 0.3274, 1.645, 0.3135, 1.444, 0.3284, 1.412, 0.3411, 1.417, 0.3313, 1.45, 0.3108, 1.68, 0.3018, 1.651, 0.3274, 1.645, 0.3342, 1.672, 0.303, 1.476, 0.3135, 1.444, 0.3313, 1.45, 0.3246, 1.481, 0.3228, 1.709, 0.3108, 1.68, 0.3342, 1.672, 0.3433, 1.7, 0.2959, 1.506, 0.303, 1.476, 0.3246, 1.481, 0.3204, 1.51, 0.3385, 1.738, 0.3228, 1.709, 0.3433, 1.7, 0.3551, 1.729, 0.292, 1.536, 0.2959, 1.506, 0.3204, 1.51, 0.3183, 1.538, 0.3342, 1.672, 0.3274, 1.645, 0.3518, 1.64, 0.3568, 1.666, 0.3246, 1.481, 0.3313, 1.45, 0.3488, 1.453, 0.3454, 1.483, 0.3433, 1.7, 0.3342, 1.672, 0.3568, 1.666, 0.3634, 1.694, 0.3204, 1.51, 0.3246, 1.481, 0.3454, 1.483, 0.3436, 1.512, 0.3551, 1.729, 0.3433, 1.7, 0.3634, 1.694, 0.3718, 1.723, 0.3183, 1.538, 0.3204, 1.51, 0.3436, 1.512, 0.3431, 1.538, 0.3703, 1.76, 0.3551, 1.729, 0.3718, 1.723, 0.3827, 1.754, 0.318, 1.565, 0.3183, 1.538, 0.3431, 1.538, 0.3437, 1.564, 0.39, 1.792, 0.3703, 1.76, 0.3827, 1.754, 0.3968, 1.789, 0.3195, 1.592, 0.318, 1.565, 0.3437, 1.564, 0.3453, 1.589, 0.3226, 1.618, 0.3195, 1.592, 0.3453, 1.589, 0.348, 1.615, 0.3411, 1.417, 0.3551, 1.382, 0.3623, 1.385, 0.3542, 1.421, 0.3274, 1.645, 0.3226, 1.618, 0.348, 1.615, 0.3518, 1.64, 0.3313, 1.45, 0.3411, 1.417, 0.3542, 1.421, 0.3488, 1.453, 0.3968, 1.789, 0.3827, 1.754, 0.3954, 1.751, 0.404, 1.786, 0.3453, 1.589, 0.3437, 1.564, 0.3683, 1.563, 0.3702, 1.587, 0.348, 1.615, 0.3453, 1.589, 0.3702, 1.587, 0.3725, 1.612, 0.3542, 1.421, 0.3623, 1.385, 0.3697, 1.386, 0.3672, 1.422, 0.3518, 1.64, 0.348, 1.615, 0.3725, 1.612, 0.3754, 1.637, 0.3488, 1.453, 0.3542, 1.421, 0.3672, 1.422, 0.3661, 1.455, 0.3568, 1.666, 0.3518, 1.64, 0.3754, 1.637, 0.3789, 1.662, 0.3454, 1.483, 0.3488, 1.453, 0.3661, 1.455, 0.3657, 1.484, 0.3634, 1.694, 0.3568, 1.666, 0.3789, 1.662, 0.3833, 1.689, 0.3436, 1.512, 0.3454, 1.483, 0.3657, 1.484, 0.3661, 1.512, 0.3718, 1.723, 0.3634, 1.694, 0.3833, 1.689, 0.3887, 1.719, 0.3431, 1.538, 0.3436, 1.512, 0.3661, 1.512, 0.367, 1.538, 0.3827, 1.754, 0.3718, 1.723, 0.3887, 1.719, 0.3954, 1.751, 0.3437, 1.564, 0.3431, 1.538, 0.367, 1.538, 0.3683, 1.563, 0.3657, 1.484, 0.3661, 1.455, 0.3831, 1.454, 0.3857, 1.483, 0.3833, 1.689, 0.3789, 1.662, 0.4008, 1.66, 0.4032, 1.687, 0.3661, 1.512, 0.3657, 1.484, 0.3857, 1.483, 0.3881, 1.511, 0.3887, 1.719, 0.3833, 1.689, 0.4032, 1.687, 0.4057, 1.716, 0.367, 1.538, 0.3661, 1.512, 0.3881, 1.511, 0.3903, 1.536, 0.3954, 1.751, 0.3887, 1.719, 0.4057, 1.716, 0.4084, 1.749, 0.3683, 1.563, 0.367, 1.538, 0.3903, 1.536, 0.3924, 1.561, 0.404, 1.786, 0.3954, 1.751, 0.4084, 1.749, 0.4114, 1.785, 0.3702, 1.587, 0.3683, 1.563, 0.3924, 1.561, 0.3945, 1.585, 0.3725, 1.612, 0.3702, 1.587, 0.3945, 1.585, 0.3965, 1.609, 0.3672, 1.422, 0.3697, 1.386, 0.3772, 1.386, 0.3803, 1.422, 0.3754, 1.637, 0.3725, 1.612, 0.3965, 1.609, 0.3986, 1.634, 0.3661, 1.455, 0.3672, 1.422, 0.3803, 1.422, 0.3831, 1.454, 0.3789, 1.662, 0.3754, 1.637, 0.3986, 1.634, 0.4008, 1.66, 0.3945, 1.585, 0.3924, 1.561, 0.4164, 1.558, 0.4188, 1.583, 0.3965, 1.609, 0.3945, 1.585, 0.4188, 1.583, 0.4206, 1.607, 0.3803, 1.422, 0.3772, 1.386, 0.3846, 1.385, 0.3932, 1.42, 0.3986, 1.634, 0.3965, 1.609, 0.4206, 1.607, 0.422, 1.632, 0.3831, 1.454, 0.3803, 1.422, 0.3932, 1.42, 0.4, 1.452, 0.4008, 1.66, 0.3986, 1.634, 0.422, 1.632, 0.4229, 1.659, 0.3857, 1.483, 0.3831, 1.454, 0.4, 1.452, 0.4055, 1.481, 0.4032, 1.687, 0.4008, 1.66, 0.4229, 1.659, 0.4232, 1.686, 0.3881, 1.511, 0.3857, 1.483, 0.4055, 1.481, 0.4099, 1.508, 0.4057, 1.716, 0.4032, 1.687, 0.4232, 1.686, 0.4228, 1.716, 0.3903, 1.536, 0.3881, 1.511, 0.4099, 1.508, 0.4135, 1.534, 0.4084, 1.749, 0.4057, 1.716, 0.4228, 1.716, 0.4216, 1.748, 0.3924, 1.561, 0.3903, 1.536, 0.4135, 1.534, 0.4164, 1.558, 0.4114, 1.785, 0.4084, 1.749, 0.4216, 1.748, 0.419, 1.785, 0.4232, 1.686, 0.4229, 1.659, 0.4454, 1.659, 0.4436, 1.687, 0.4099, 1.508, 0.4055, 1.481, 0.4253, 1.476, 0.4319, 1.504, 0.4228, 1.716, 0.4232, 1.686, 0.4436, 1.687, 0.4402, 1.717, 0.4135, 1.534, 0.4099, 1.508, 0.4319, 1.504, 0.4371, 1.53, 0.4216, 1.748, 0.4228, 1.716, 0.4402, 1.717, 0.4347, 1.75, 0.4164, 1.558, 0.4135, 1.534, 0.4371, 1.53, 0.4409, 1.555, 0.419, 1.785, 0.4216, 1.748, 0.4347, 1.75, 0.4265, 1.787, 0.4188, 1.583, 0.4164, 1.558, 0.4409, 1.555, 0.4436, 1.581, 0.4206, 1.607, 0.4188, 1.583, 0.4436, 1.581, 0.4453, 1.606, 0.3932, 1.42, 0.3846, 1.385, 0.3917, 1.382, 0.4058, 1.416, 0.422, 1.632, 0.4206, 1.607, 0.4453, 1.606, 0.4459, 1.632, 0.4, 1.452, 0.3932, 1.42, 0.4058, 1.416, 0.4167, 1.448, 0.4229, 1.659, 0.422, 1.632, 0.4459, 1.632, 0.4454, 1.659, 0.4055, 1.481, 0.4, 1.452, 0.4167, 1.448, 0.4253, 1.476, 0.4453, 1.606, 0.4436, 1.581, 0.4695, 1.578, 0.471, 1.605, 0.4058, 1.416, 0.3917, 1.382, 0.3985, 1.379, 0.418, 1.411, 0.4459, 1.632, 0.4453, 1.606, 0.471, 1.605, 0.4708, 1.632, 0.4167, 1.448, 0.4058, 1.416, 0.418, 1.411, 0.4333, 1.441, 0.4454, 1.659, 0.4459, 1.632, 0.4708, 1.632, 0.4688, 1.66, 0.4253, 1.476, 0.4167, 1.448, 0.4333, 1.441, 0.4453, 1.47, 0.4436, 1.687, 0.4454, 1.659, 0.4688, 1.66, 0.4646, 1.69, 0.4319, 1.504, 0.4253, 1.476, 0.4453, 1.47, 0.4544, 1.498, 0.4402, 1.717, 0.4436, 1.687, 0.4646, 1.69, 0.4578, 1.721, 0.4371, 1.53, 0.4319, 1.504, 0.4544, 1.498, 0.4614, 1.525, 0.4347, 1.75, 0.4402, 1.717, 0.4578, 1.721, 0.4478, 1.754, 0.4409, 1.555, 0.4371, 1.53, 0.4614, 1.525, 0.4663, 1.552, 0.4265, 1.787, 0.4347, 1.75, 0.4478, 1.754, 0.4337, 1.789, 0.4436, 1.581, 0.4409, 1.555, 0.4663, 1.552, 0.4695, 1.578, 0.4544, 1.498, 0.4453, 1.47, 0.4656, 1.461, 0.4778, 1.49, 0.4578, 1.721, 0.4646, 1.69, 0.4864, 1.695, 0.4757, 1.727, 0.4614, 1.525, 0.4544, 1.498, 0.4778, 1.49, 0.4869, 1.519, 0.4478, 1.754, 0.4578, 1.721, 0.4757, 1.727, 0.4607, 1.759, 0.4663, 1.552, 0.4614, 1.525, 0.4869, 1.519, 0.4933, 1.547, 0.4337, 1.789, 0.4478, 1.754, 0.4607, 1.759, 0.4406, 1.793, 0.4695, 1.578, 0.4663, 1.552, 0.4933, 1.547, 0.4971, 1.576, 0.471, 1.605, 0.4695, 1.578, 0.4971, 1.576, 0.4985, 1.604, 0.418, 1.411, 0.3985, 1.379, 0.4046, 1.374, 0.4297, 1.403, 0.4708, 1.632, 0.471, 1.605, 0.4985, 1.604, 0.4973, 1.634, 0.4333, 1.441, 0.418, 1.411, 0.4297, 1.403, 0.4498, 1.433, 0.4688, 1.66, 0.4708, 1.632, 0.4973, 1.634, 0.4934, 1.664, 0.4453, 1.47, 0.4333, 1.441, 0.4498, 1.433, 0.4656, 1.461, 0.4646, 1.69, 0.4688, 1.66, 0.4934, 1.664, 0.4864, 1.695, 0.4985, 1.604, 0.4971, 1.576, 0.5273, 1.573, 0.5284, 1.605, 0.4297, 1.403, 0.4046, 1.374, 0.41, 1.368, 0.4406, 1.394, 0.4973, 1.634, 0.4985, 1.604, 0.5284, 1.605, 0.5258, 1.637, 0.4498, 1.433, 0.4297, 1.403, 0.4406, 1.394, 0.4659, 1.421, 0.4934, 1.664, 0.4973, 1.634, 0.5258, 1.637, 0.5199, 1.67, 0.4656, 1.461, 0.4498, 1.433, 0.4659, 1.421, 0.4863, 1.45, 0.4864, 1.695, 0.4934, 1.664, 0.5199, 1.67, 0.5092, 1.702, 0.4778, 1.49, 0.4656, 1.461, 0.4863, 1.45, 0.5023, 1.48, 0.4757, 1.727, 0.4864, 1.695, 0.5092, 1.702, 0.4937, 1.735, 0.4869, 1.519, 0.4778, 1.49, 0.5023, 1.48, 0.5143, 1.51, 0.4607, 1.759, 0.4757, 1.727, 0.4937, 1.735, 0.4731, 1.767, 0.4933, 1.547, 0.4869, 1.519, 0.5143, 1.51, 0.5226, 1.541, 0.4406, 1.793, 0.4607, 1.759, 0.4731, 1.767, 0.4469, 1.798, 0.4971, 1.576, 0.4933, 1.547, 0.5226, 1.541, 0.5273, 1.573, 0.4937, 1.735, 0.5092, 1.702, 0.5331, 1.713, 0.5118, 1.747, 0.5143, 1.51, 0.5023, 1.48, 0.5283, 1.466, 0.5442, 1.499, 0.4731, 1.767, 0.4937, 1.735, 0.5118, 1.747, 0.4848, 1.777, 0.5226, 1.541, 0.5143, 1.51, 0.5442, 1.499, 0.5551, 1.534, 0.4469, 1.798, 0.4731, 1.767, 0.4848, 1.777, 0.4523, 1.804, 0.5273, 1.573, 0.5226, 1.541, 0.5551, 1.534, 0.561, 1.569, 0.5284, 1.605, 0.5273, 1.573, 0.561, 1.569, 0.562, 1.606, 0.4406, 1.394, 0.41, 1.368, 0.4144, 1.361, 0.4504, 1.382, 0.5258, 1.637, 0.5284, 1.605, 0.562, 1.606, 0.5578, 1.642, 0.4659, 1.421, 0.4406, 1.394, 0.4504, 1.382, 0.4814, 1.407, 0.5199, 1.67, 0.5258, 1.637, 0.5578, 1.642, 0.5484, 1.678, 0.4863, 1.45, 0.4659, 1.421, 0.4814, 1.407, 0.5074, 1.435, 0.5092, 1.702, 0.5199, 1.67, 0.5484, 1.678, 0.5331, 1.713, 0.5023, 1.48, 0.4863, 1.45, 0.5074, 1.435, 0.5283, 1.466, 0.5578, 1.642, 0.562, 1.606, 0.6007, 1.608, 0.5943, 1.65, 0.4814, 1.407, 0.4504, 1.382, 0.4585, 1.368, 0.4959, 1.389, 0.5484, 1.678, 0.5578, 1.642, 0.5943, 1.65, 0.5798, 1.69, 0.5074, 1.435, 0.4814, 1.407, 0.4959, 1.389, 0.5288, 1.416, 0.5331, 1.713, 0.5484, 1.678, 0.5798, 1.69, 0.5582, 1.728, 0.5283, 1.466, 0.5074, 1.435, 0.5288, 1.416, 0.5562, 1.449, 0.5118, 1.747, 0.5331, 1.713, 0.5582, 1.728, 0.5295, 1.762, 0.5442, 1.499, 0.5283, 1.466, 0.5562, 1.449, 0.5775, 1.485, 0.4848, 1.777, 0.5118, 1.747, 0.5295, 1.762, 0.4952, 1.79, 0.5551, 1.534, 0.5442, 1.499, 0.5775, 1.485, 0.5921, 1.524, 0.4523, 1.804, 0.4848, 1.777, 0.4952, 1.79, 0.4567, 1.811, 0.561, 1.569, 0.5551, 1.534, 0.5921, 1.524, 0.5999, 1.565, 0.562, 1.606, 0.561, 1.569, 0.5999, 1.565, 0.6007, 1.608, 0.4504, 1.382, 0.4144, 1.361, 0.4175, 1.353, 0.4585, 1.368, 0.4952, 1.79, 0.5295, 1.762, 0.5462, 1.782, 0.5038, 1.805, 0.5921, 1.524, 0.5775, 1.485, 0.6153, 1.465, 0.6354, 1.511, 0.4567, 1.811, 0.4952, 1.79, 0.5038, 1.805, 0.4598, 1.82, 0.5999, 1.565, 0.5921, 1.524, 0.6354, 1.511, 0.646, 1.56, 0.6007, 1.608, 0.5999, 1.565, 0.646, 1.56, 0.6463, 1.611, 0.4585, 1.368, 0.4175, 1.353, 0.4192, 1.344, 0.4644, 1.352, 0.5943, 1.65, 0.6007, 1.608, 0.6463, 1.611, 0.6361, 1.661, 0.4959, 1.389, 0.4585, 1.368, 0.4644, 1.352, 0.5085, 1.367, 0.5798, 1.69, 0.5943, 1.65, 0.6361, 1.661, 0.6154, 1.709, 0.5288, 1.416, 0.4959, 1.389, 0.5085, 1.367, 0.55, 1.391, 0.5582, 1.728, 0.5798, 1.69, 0.6154, 1.709, 0.5846, 1.75, 0.5562, 1.449, 0.5288, 1.416, 0.55, 1.391, 0.5864, 1.425, 0.5295, 1.762, 0.5582, 1.728, 0.5846, 1.75, 0.5462, 1.782, 0.5775, 1.485, 0.5562, 1.449, 0.5864, 1.425, 0.6153, 1.465, 0.5085, 1.367, 0.4644, 1.352, 0.4672, 1.333, 0.518, 1.34, 0.6154, 1.709, 0.6361, 1.661, 0.686, 1.679, 0.6563, 1.735, 0.55, 1.391, 0.5085, 1.367, 0.518, 1.34, 0.5699, 1.359, 0.5846, 1.75, 0.6154, 1.709, 0.6563, 1.735, 0.6117, 1.779, 0.5864, 1.425, 0.55, 1.391, 0.5699, 1.359, 0.6188, 1.392, 0.5462, 1.782, 0.5846, 1.75, 0.6117, 1.779, 0.5605, 1.808, 0.6153, 1.465, 0.5864, 1.425, 0.6188, 1.392, 0.6591, 1.438, 0.5038, 1.805, 0.5462, 1.782, 0.5605, 1.808, 0.5097, 1.823, 0.6354, 1.511, 0.6153, 1.465, 0.6591, 1.438, 0.6877, 1.493, 0.4598, 1.82, 0.5038, 1.805, 0.5097, 1.823, 0.4612, 1.829, 0.646, 1.56, 0.6354, 1.511, 0.6877, 1.493, 0.7026, 1.554, 0.6463, 1.611, 0.646, 1.56, 0.7026, 1.554, 0.7024, 1.617, 0.4644, 1.352, 0.4192, 1.344, 0.4192, 1.335, 0.4672, 1.333, 0.6361, 1.661, 0.6463, 1.611, 0.7024, 1.617, 0.686, 1.679, 0.6877, 1.493, 0.6591, 1.438, 0.711, 1.398, 0.7529, 1.466, 0.4612, 1.829, 0.5097, 1.823, 0.5119, 1.843, 0.4608, 1.838, 0.7026, 1.554, 0.6877, 1.493, 0.7529, 1.466, 0.7751, 1.544, 0.7024, 1.617, 0.7026, 1.554, 0.7751, 1.544, 0.7746, 1.627, 0.4672, 1.333, 0.4192, 1.335, 0.4172, 1.326, 0.4661, 1.314, 0.686, 1.679, 0.7024, 1.617, 0.7746, 1.627, 0.7495, 1.707, 0.518, 1.34, 0.4672, 1.333, 0.4661, 1.314, 0.5222, 1.309, 0.6563, 1.735, 0.686, 1.679, 0.7495, 1.707, 0.7021, 1.775, 0.5699, 1.359, 0.518, 1.34, 0.5222, 1.309, 0.5865, 1.316, 0.6117, 1.779, 0.6563, 1.735, 0.7021, 1.775, 0.6378, 1.821, 0.6188, 1.392, 0.5699, 1.359, 0.5865, 1.316, 0.6534, 1.347, 0.5605, 1.808, 0.6117, 1.779, 0.6378, 1.821, 0.5703, 1.839, 0.6591, 1.438, 0.6188, 1.392, 0.6534, 1.347, 0.711, 1.398, 0.5097, 1.823, 0.5605, 1.808, 0.5703, 1.839, 0.5119, 1.843, 0.7021, 1.775, 0.7495, 1.707, 0.8332, 1.753, 0.7533, 1.834, 0.5865, 1.316, 0.5222, 1.309, 0.5177, 1.273, 0.5951, 1.258, 0.6378, 1.821, 0.7021, 1.775, 0.7533, 1.834, 0.659, 1.883, 0.6534, 1.347, 0.5865, 1.316, 0.5951, 1.258, 0.6893, 1.282, 0.5703, 1.839, 0.6378, 1.821, 0.659, 1.883, 0.572, 1.877, 0.711, 1.398, 0.6534, 1.347, 0.6893, 1.282, 0.7736, 1.34, 0.5119, 1.843, 0.5703, 1.839, 0.572, 1.877, 0.5093, 1.864, 0.7529, 1.466, 0.711, 1.398, 0.7736, 1.34, 0.8371, 1.425, 0.4608, 1.838, 0.5119, 1.843, 0.5093, 1.864, 0.4584, 1.847, 0.7751, 1.544, 0.7529, 1.466, 0.8371, 1.425, 0.8719, 1.53, 0.7746, 1.627, 0.7751, 1.544, 0.8719, 1.53, 0.8719, 1.643, 0.4661, 1.314, 0.4172, 1.326, 0.4132, 1.317, 0.4601, 1.293, 0.7495, 1.707, 0.7746, 1.627, 0.8719, 1.643, 0.8332, 1.753, 0.5222, 1.309, 0.4661, 1.314, 0.4601, 1.293, 0.5177, 1.273, 0.4584, 1.847, 0.5093, 1.864, 0.5012, 1.886, 0.4538, 1.856, 0.5, 0.02197, 0.6379, 0.02197, 0.6379, 0.1181, 0.5, 0.1181, 0.3621, 0.02197, 0.5, 0.02197, 0.5, 0.1181, 0.3621, 0.1181, 0.4601, 1.293, 0.4132, 1.317, 0.4073, 1.309, 0.4488, 1.274, 0.2295, 0.02197, 0.3621, 0.02197, 0.3621, 0.1181, 0.2295, 0.1181, 0.5177, 1.273, 0.4601, 1.293, 0.4488, 1.274, 0.5018, 1.238, 0.1072, 0.02197, 0.2295, 0.02197, 0.2295, 0.1181, 0.1072, 0.1181, 0.5951, 1.258, 0.5177, 1.273, 0.5018, 1.238, 0.5713, 1.198, 9.801e-05, 0.02197, 0.1072, 0.02197, 0.1072, 0.1181, 9.802e-05, 0.1181, 0.8928, 0.02197, 0.9999, 0.02197, 0.9999, 0.1181, 0.8928, 0.1181, 0.572, 1.877, 0.659, 1.883, 0.6393, 1.951, 0.5611, 1.916, 0.7705, 0.02197, 0.8928, 0.02197, 0.8928, 0.1181, 0.7705, 0.1181, 0.5093, 1.864, 0.572, 1.877, 0.5611, 1.916, 0.5012, 1.886, 0.6379, 0.02197, 0.7705, 0.02197, 0.7705, 0.1181, 0.6379, 0.1181, 0.5713, 1.198, 0.5018, 1.238, 0.4759, 1.208, 0.5313, 1.149, 9.802e-05, 0.1181, 0.1072, 0.1181, 0.1072, 0.2141, 9.802e-05, 0.2141, 0.8928, 0.1181, 0.9999, 0.1181, 0.9999, 0.2141, 0.8928, 0.2141, 0.5611, 1.916, 0.6393, 1.951, 0.6016, 2.007, 0.5383, 1.951, 0.7705, 0.1181, 0.8928, 0.1181, 0.8928, 0.2141, 0.7705, 0.2141, 0.5012, 1.886, 0.5611, 1.916, 0.5383, 1.951, 0.4875, 1.905, 0.6379, 0.1181, 0.7705, 0.1181, 0.7705, 0.2141, 0.6379, 0.2141, 0.4538, 1.856, 0.5012, 1.886, 0.4875, 1.905, 0.4472, 1.864, 0.5, 0.1181, 0.6379, 0.1181, 0.6379, 0.2141, 0.5, 0.2141, 0.3621, 0.1181, 0.5, 0.1181, 0.5, 0.2141, 0.3621, 0.2141, 0.4488, 1.274, 0.4073, 1.309, 0.3995, 1.303, 0.4328, 1.258, 0.2295, 0.1181, 0.3621, 0.1181, 0.3621, 0.2141, 0.2295, 0.2141, 0.5018, 1.238, 0.4488, 1.274, 0.4328, 1.258, 0.4759, 1.208, 0.1072, 0.1181, 0.2295, 0.1181, 0.2295, 0.2141, 0.1072, 0.2141, 0.5, 0.2141, 0.6379, 0.2141, 0.6379, 0.3102, 0.5, 0.3102, 0.3621, 0.2141, 0.5, 0.2141, 0.5, 0.3102, 0.3621, 0.3102, 0.4328, 1.258, 0.3995, 1.303, 0.3904, 1.298, 0.4127, 1.246, 0.2295, 0.2141, 0.3621, 0.2141, 0.3621, 0.3102, 0.2295, 0.3102, 0.4759, 1.208, 0.4328, 1.258, 0.4127, 1.246, 0.4423, 1.185, 0.1072, 0.2141, 0.2295, 0.2141, 0.2295, 0.3102, 0.1072, 0.3102, 0.5313, 1.149, 0.4759, 1.208, 0.4423, 1.185, 0.4799, 1.114, 9.802e-05, 0.2141, 0.1072, 0.2141, 0.1072, 0.3102, 9.803e-05, 0.3102, 0.8928, 0.2141, 0.9999, 0.2141, 0.9999, 0.3102, 0.8928, 0.3102, 0.5383, 1.951, 0.6016, 2.007, 0.5512, 2.049, 0.5063, 1.979, 0.7705, 0.2141, 0.8928, 0.2141, 0.8928, 0.3102, 0.7705, 0.3102, 0.4875, 1.905, 0.5383, 1.951, 0.5063, 1.979, 0.4689, 1.92, 0.6379, 0.2141, 0.7705, 0.2141, 0.7705, 0.3102, 0.6379, 0.3102, 0.4472, 1.864, 0.4875, 1.905, 0.4689, 1.92, 0.4389, 1.871, 9.803e-05, 0.3102, 0.1072, 0.3102, 0.1072, 0.4063, 9.803e-05, 0.4063, 0.8928, 0.3102, 0.9999, 0.3102, 0.9999, 0.4063, 0.8928, 0.4063, 0.5063, 1.979, 0.5512, 2.049, 0.4927, 2.076, 0.468, 1.997, 0.7705, 0.3102, 0.8928, 0.3102, 0.8928, 0.4063, 0.7705, 0.4063, 0.4689, 1.92, 0.5063, 1.979, 0.468, 1.997, 0.4469, 1.931, 0.6379, 0.3102, 0.7705, 0.3102, 0.7705, 0.4063, 0.6379, 0.4063, 0.4389, 1.871, 0.4689, 1.92, 0.4469, 1.931, 0.4292, 1.875, 0.5, 0.3102, 0.6379, 0.3102, 0.6379, 0.4063, 0.5, 0.4063, 0.3621, 0.3102, 0.5, 0.3102, 0.5, 0.4063, 0.3621, 0.4063, 0.4127, 1.246, 0.3904, 1.298, 0.3803, 1.295, 0.3898, 1.239, 0.2295, 0.3102, 0.3621, 0.3102, 0.3621, 0.4063, 0.2295, 0.4063, 0.4423, 1.185, 0.4127, 1.246, 0.3898, 1.239, 0.4035, 1.172, 0.1072, 0.3102, 0.2295, 0.3102, 0.2295, 0.4063, 0.1072, 0.4063, 0.4799, 1.114, 0.4423, 1.185, 0.4035, 1.172, 0.4212, 1.093, 0.3621, 0.4063, 0.5, 0.4063, 0.5, 0.5024, 0.3621, 0.5024, 0.3898, 1.239, 0.3803, 1.295, 0.3697, 1.295, 0.3658, 1.237, 0.2295, 0.4063, 0.3621, 0.4063, 0.3621, 0.5024, 0.2295, 0.5024, 0.4035, 1.172, 0.3898, 1.239, 0.3658, 1.237, 0.3622, 1.169, 0.1072, 0.4063, 0.2295, 0.4063, 0.2295, 0.5024, 0.1072, 0.5024, 0.4212, 1.093, 0.4035, 1.172, 0.3622, 1.169, 0.3591, 1.088, 9.803e-05, 0.4063, 0.1072, 0.4063, 0.1072, 0.5024, 9.803e-05, 0.5024, 0.8928, 0.4063, 0.9999, 0.4063, 0.9999, 0.5024, 0.8928, 0.5024, 0.468, 1.997, 0.4927, 2.076, 0.4299, 2.087, 0.4265, 2.005, 0.7705, 0.4063, 0.8928, 0.4063, 0.8928, 0.5024, 0.7705, 0.5024, 0.4469, 1.931, 0.468, 1.997, 0.4265, 2.005, 0.4228, 1.936, 0.6379, 0.4063, 0.7705, 0.4063, 0.7705, 0.5024, 0.6379, 0.5024, 0.4292, 1.875, 0.4469, 1.931, 0.4228, 1.936, 0.4188, 1.877, 0.5, 0.4063, 0.6379, 0.4063, 0.6379, 0.5024, 0.5, 0.5024, 0.4265, 2.005, 0.4299, 2.087, 0.3667, 2.082, 0.3846, 2.002, 0.7705, 0.5024, 0.8928, 0.5024, 0.8928, 0.5985, 0.7705, 0.5985, 0.4228, 1.936, 0.4265, 2.005, 0.3846, 2.002, 0.3984, 1.934, 0.6379, 0.5024, 0.7705, 0.5024, 0.7705, 0.5985, 0.6379, 0.5985, 0.4188, 1.877, 0.4228, 1.936, 0.3984, 1.934, 0.4081, 1.877, 0.5, 0.5024, 0.6379, 0.5024, 0.6379, 0.5985, 0.5, 0.5985, 0.3621, 0.5024, 0.5, 0.5024, 0.5, 0.5985, 0.3621, 0.5985, 0.3658, 1.237, 0.3697, 1.295, 0.3594, 1.297, 0.342, 1.242, 0.2295, 0.5024, 0.3621, 0.5024, 0.3621, 0.5985, 0.2295, 0.5985, 0.3622, 1.169, 0.3658, 1.237, 0.342, 1.242, 0.3213, 1.176, 0.1072, 0.5024, 0.2295, 0.5024, 0.2295, 0.5985, 0.1072, 0.5985, 0.3591, 1.088, 0.3622, 1.169, 0.3213, 1.176, 0.2972, 1.098, 9.803e-05, 0.5024, 0.1072, 0.5024, 0.1072, 0.5985, 9.804e-05, 0.5985, 0.8928, 0.5024, 0.9999, 0.5024, 0.9999, 0.5985, 0.8928, 0.5985, 0.342, 1.242, 0.3594, 1.297, 0.3499, 1.301, 0.3202, 1.252, 0.2295, 0.5985, 0.3621, 0.5985, 0.3621, 0.6946, 0.2295, 0.6946, 0.3213, 1.176, 0.342, 1.242, 0.3202, 1.252, 0.2835, 1.194, 0.1072, 0.5985, 0.2295, 0.5985, 0.2295, 0.6946, 0.1072, 0.6946, 0.2972, 1.098, 0.3213, 1.176, 0.2835, 1.194, 0.2394, 1.124, 9.804e-05, 0.5985, 0.1072, 0.5985, 0.1072, 0.6946, 9.804e-05, 0.6946, 0.8928, 0.5985, 0.9999, 0.5985, 0.9999, 0.6946, 0.8928, 0.6946, 0.3846, 2.002, 0.3667, 2.082, 0.3069, 2.061, 0.3451, 1.988, 0.7705, 0.5985, 0.8928, 0.5985, 0.8928, 0.6946, 0.7705, 0.6946, 0.3984, 1.934, 0.3846, 2.002, 0.3451, 1.988, 0.3752, 1.927, 0.6379, 0.5985, 0.7705, 0.5985, 0.7705, 0.6946, 0.6379, 0.6946, 0.4081, 1.877, 0.3984, 1.934, 0.3752, 1.927, 0.3979, 1.874, 0.5, 0.5985, 0.6379, 0.5985, 0.6379, 0.6946, 0.5, 0.6946, 0.3621, 0.5985, 0.5, 0.5985, 0.5, 0.6946, 0.3621, 0.6946, 0.7705, 0.6946, 0.8928, 0.6946, 0.8928, 0.7906, 0.7705, 0.7906, 0.3752, 1.927, 0.3451, 1.988, 0.3109, 1.965, 0.3549, 1.915, 0.6379, 0.6946, 0.7705, 0.6946, 0.7705, 0.7906, 0.6379, 0.7906, 0.3979, 1.874, 0.3752, 1.927, 0.3549, 1.915, 0.3886, 1.869, 0.5, 0.6946, 0.6379, 0.6946, 0.6379, 0.7906, 0.5, 0.7906, 0.3621, 0.6946, 0.5, 0.6946, 0.5, 0.7906, 0.3621, 0.7906, 0.3202, 1.252, 0.3499, 1.301, 0.3416, 1.307, 0.3019, 1.267, 0.2295, 0.6946, 0.3621, 0.6946, 0.3621, 0.7906, 0.2295, 0.7906, 0.2835, 1.194, 0.3202, 1.252, 0.3019, 1.267, 0.2518, 1.222, 0.1072, 0.6946, 0.2295, 0.6946, 0.2295, 0.7906, 0.1072, 0.7906, 0.2394, 1.124, 0.2835, 1.194, 0.2518, 1.222, 0.1895, 1.166, 9.804e-05, 0.6946, 0.1072, 0.6946, 0.1072, 0.7906, 9.811e-05, 0.7906, 0.8928, 0.6946, 0.9999, 0.6946, 0.9999, 0.7906, 0.8928, 0.7906, 0.3451, 1.988, 0.3069, 2.061, 0.2544, 2.025, 0.3109, 1.965, 0.2295, 0.7906, 0.3621, 0.7906, 0.3621, 0.8867, 0.2295, 0.8867, 0.2518, 1.222, 0.3019, 1.267, 0.2883, 1.286, 0.2291, 1.256, 0.1072, 0.7906, 0.2295, 0.7906, 0.2295, 0.8867, 0.1072, 0.8867, 0.1895, 1.166, 0.2518, 1.222, 0.2291, 1.256, 0.1518, 1.221, 9.811e-05, 0.7906, 0.1072, 0.7906, 0.1072, 0.8867, 9.811e-05, 0.8867, 0.8928, 0.7906, 0.9999, 0.7906, 0.9999, 0.8867, 0.8928, 0.8867, 0.3109, 1.965, 0.2544, 2.025, 0.2135, 1.975, 0.2846, 1.934, 0.7705, 0.7906, 0.8928, 0.7906, 0.8928, 0.8867, 0.7705, 0.8867, 0.3549, 1.915, 0.3109, 1.965, 0.2846, 1.934, 0.3386, 1.898, 0.6379, 0.7906, 0.7705, 0.7906, 0.7705, 0.8867, 0.6379, 0.8867, 0.3886, 1.869, 0.3549, 1.915, 0.3386, 1.898, 0.3808, 1.862, 0.5, 0.7906, 0.6379, 0.7906, 0.6379, 0.8867, 0.5, 0.8867, 0.3621, 0.7906, 0.5, 0.7906, 0.5, 0.8867, 0.3621, 0.8867, 0.3019, 1.267, 0.3416, 1.307, 0.3351, 1.315, 0.2883, 1.286, 0.3386, 1.898, 0.2846, 1.934, 0.2686, 1.899, 0.3273, 1.878, 0.6379, 0.8867, 0.7705, 0.8867, 0.7705, 0.9828, 0.6379, 0.9828, 0.3808, 1.862, 0.3386, 1.898, 0.3273, 1.878, 0.3748, 1.854, 0.5, 0.8867, 0.6379, 0.8867, 0.6379, 0.9828, 0.5, 0.9828, 0.3621, 0.8867, 0.5, 0.8867, 0.5, 0.9828, 0.3621, 0.9828, 0.2883, 1.286, 0.3351, 1.315, 0.3306, 1.324, 0.2802, 1.307, 0.2295, 0.8867, 0.3621, 0.8867, 0.3621, 0.9828, 0.2295, 0.9828, 0.2291, 1.256, 0.2883, 1.286, 0.2802, 1.307, 0.2182, 1.295, 0.1072, 0.8867, 0.2295, 0.8867, 0.2295, 0.9828, 0.1072, 0.9828, 0.1518, 1.221, 0.2291, 1.256, 0.2182, 1.295, 0.1317, 1.288, 9.811e-05, 0.8867, 0.1072, 0.8867, 0.1072, 0.9828, 9.811e-05, 0.9828, 0.8928, 0.8867, 0.9999, 0.8867, 0.9999, 0.9828, 0.8928, 0.9828, 0.2846, 1.934, 0.2135, 1.975, 0.1891, 1.914, 0.2686, 1.899, 0.7705, 0.8867, 0.8928, 0.8867, 0.8928, 0.9828, 0.7705, 0.9828, 0.2182, 1.295, 0.2802, 1.307, 0.2777, 1.329, 0.2199, 1.332, 0.09088, 1.887, 0.01247, 1.82, 0.07552, 1.767, 0.1316, 1.821, 0.1317, 1.288, 0.2182, 1.295, 0.2199, 1.332, 0.153, 1.35, 0.1891, 1.914, 0.09088, 1.887, 0.1316, 1.821, 0.1989, 1.854, 0.03618, 1.338, 0.1317, 1.288, 0.153, 1.35, 0.08962, 1.397, 0.2686, 1.899, 0.1891, 1.914, 0.1989, 1.854, 0.2642, 1.862, -0.03514, 1.421, 0.03618, 1.338, 0.08962, 1.397, 0.04354, 1.463, 0.3273, 1.878, 0.2686, 1.899, 0.2642, 1.862, 0.3213, 1.858, -0.07528, 1.524, -0.03514, 1.421, 0.04354, 1.463, 0.01727, 1.541, 0.3748, 1.854, 0.3273, 1.878, 0.3213, 1.858, 0.3708, 1.845, -0.07803, 1.634, -0.07528, 1.524, 0.01727, 1.541, 0.01604, 1.622, -0.04644, 1.736, -0.07803, 1.634, 0.01604, 1.622, 0.03626, 1.699, 0.2802, 1.307, 0.3306, 1.324, 0.3282, 1.334, 0.2777, 1.329, 0.01247, 1.82, -0.04644, 1.736, 0.03626, 1.699, 0.07552, 1.767, 0.01727, 1.541, 0.04354, 1.463, 0.1037, 1.49, 0.0886, 1.551, 0.3708, 1.845, 0.3213, 1.858, 0.3202, 1.838, 0.3689, 1.836, 0.01604, 1.622, 0.01727, 1.541, 0.0886, 1.551, 0.08765, 1.614, 0.03626, 1.699, 0.01604, 1.622, 0.08765, 1.614, 0.1011, 1.674, 0.2777, 1.329, 0.3282, 1.334, 0.3278, 1.343, 0.2799, 1.349, 0.07552, 1.767, 0.03626, 1.699, 0.1011, 1.674, 0.1279, 1.73, 0.2199, 1.332, 0.2777, 1.329, 0.2799, 1.349, 0.2296, 1.364, 0.1316, 1.821, 0.07552, 1.767, 0.1279, 1.73, 0.1683, 1.776, 0.153, 1.35, 0.2199, 1.332, 0.2296, 1.364, 0.1789, 1.392, 0.1989, 1.854, 0.1316, 1.821, 0.1683, 1.776, 0.2166, 1.811, 0.08962, 1.397, 0.153, 1.35, 0.1789, 1.392, 0.1352, 1.435, 0.2642, 1.862, 0.1989, 1.854, 0.2166, 1.811, 0.2688, 1.83, 0.04354, 1.463, 0.08962, 1.397, 0.1352, 1.435, 0.1037, 1.49, 0.3213, 1.858, 0.2642, 1.862, 0.2688, 1.83, 0.3202, 1.838, 0.3292, 1.352, 0.3738, 1.344, 0.3322, 1.36, 0.4147, 1.827, 0.3689, 1.827, 0.3706, 1.818, 0.3322, 1.36, 0.3738, 1.344, 0.3366, 1.367, 0.4147, 1.827, 0.3706, 1.818, 0.3738, 1.81, 0.3366, 1.367, 0.3738, 1.344, 0.342, 1.373, 0.4147, 1.827, 0.3738, 1.81, 0.3783, 1.803, 0.342, 1.373, 0.3738, 1.344, 0.3482, 1.378, 0.4147, 1.827, 0.3783, 1.803, 0.3837, 1.797, 0.3482, 1.378, 0.3738, 1.344, 0.3551, 1.382, 0.4147, 1.827, 0.3837, 1.797, 0.39, 1.792, 0.3551, 1.382, 0.3738, 1.344, 0.3623, 1.385, 0.4147, 1.827, 0.39, 1.792, 0.3968, 1.789, 0.3623, 1.385, 0.3738, 1.344, 0.3697, 1.386, 0.4147, 1.827, 0.3968, 1.789, 0.404, 1.786, 0.3697, 1.386, 0.3738, 1.344, 0.3772, 1.386, 0.4147, 1.827, 0.404, 1.786, 0.4114, 1.785, 0.3772, 1.386, 0.3738, 1.344, 0.3846, 1.385, 0.4147, 1.827, 0.4114, 1.785, 0.419, 1.785, 0.3846, 1.385, 0.3738, 1.344, 0.3917, 1.382, 0.4147, 1.827, 0.419, 1.785, 0.4265, 1.787, 0.3917, 1.382, 0.3738, 1.344, 0.3985, 1.379, 0.4147, 1.827, 0.4265, 1.787, 0.4337, 1.789, 0.3985, 1.379, 0.3738, 1.344, 0.4046, 1.374, 0.4147, 1.827, 0.4337, 1.789, 0.4406, 1.793, 0.4046, 1.374, 0.3738, 1.344, 0.41, 1.368, 0.4147, 1.827, 0.4406, 1.793, 0.4469, 1.798, 0.41, 1.368, 0.3738, 1.344, 0.4144, 1.361, 0.4147, 1.827, 0.4469, 1.798, 0.4523, 1.804, 0.4144, 1.361, 0.3738, 1.344, 0.4175, 1.353, 0.4147, 1.827, 0.4523, 1.804, 0.4567, 1.811, 0.4175, 1.353, 0.3738, 1.344, 0.4192, 1.344, 0.4147, 1.827, 0.4567, 1.811, 0.4598, 1.82, 0.4192, 1.344, 0.3738, 1.344, 0.4192, 1.335, 0.4147, 1.827, 0.4598, 1.82, 0.4612, 1.829, 0.4192, 1.335, 0.3738, 1.344, 0.4172, 1.326, 0.4147, 1.827, 0.4612, 1.829, 0.4608, 1.838, 0.4172, 1.326, 0.3738, 1.344, 0.4132, 1.317, 0.4147, 1.827, 0.4608, 1.838, 0.4584, 1.847, 0.4132, 1.317, 0.3738, 1.344, 0.4073, 1.309, 0.4147, 1.827, 0.4584, 1.847, 0.4538, 1.856, 0.4073, 1.309, 0.3738, 1.344, 0.3995, 1.303, 0.4147, 1.827, 0.4538, 1.856, 0.4472, 1.864, 0.3995, 1.303, 0.3738, 1.344, 0.3904, 1.298, 0.4147, 1.827, 0.4472, 1.864, 0.4389, 1.871, 0.3904, 1.298, 0.3738, 1.344, 0.3803, 1.295, 0.4147, 1.827, 0.4389, 1.871, 0.4292, 1.875, 0.4147, 1.827, 0.4292, 1.875, 0.4188, 1.877, 0.3803, 1.295, 0.3738, 1.344, 0.3697, 1.295, 0.3697, 1.295, 0.3738, 1.344, 0.3594, 1.297, 0.4147, 1.827, 0.4188, 1.877, 0.4081, 1.877, 0.3594, 1.297, 0.3738, 1.344, 0.3499, 1.301, 0.4147, 1.827, 0.4081, 1.877, 0.3979, 1.874, 0.3499, 1.301, 0.3738, 1.344, 0.3416, 1.307, 0.4147, 1.827, 0.3979, 1.874, 0.3886, 1.869, 0.3416, 1.307, 0.3738, 1.344, 0.3351, 1.315, 0.4147, 1.827, 0.3886, 1.869, 0.3808, 1.862, 0.3351, 1.315, 0.3738, 1.344, 0.3306, 1.324, 0.4147, 1.827, 0.3808, 1.862, 0.3748, 1.854, 0.3306, 1.324, 0.3738, 1.344, 0.3282, 1.334, 0.4147, 1.827, 0.3748, 1.854, 0.3708, 1.845, 0.3282, 1.334, 0.3738, 1.344, 0.3278, 1.343, 0.4147, 1.827, 0.3708, 1.845, 0.3689, 1.836, 0.1683, 1.776, 0.1279, 1.73, 0.1728, 1.703, 0.2012, 1.744, 0.1789, 1.392, 0.2296, 1.364, 0.2435, 1.389, 0.2056, 1.421, 0.2166, 1.811, 0.1683, 1.776, 0.2012, 1.744, 0.2373, 1.778, 0.1352, 1.435, 0.1789, 1.392, 0.2056, 1.421, 0.1751, 1.462, 0.2688, 1.83, 0.2166, 1.811, 0.2373, 1.778, 0.2787, 1.803, 0.1037, 1.49, 0.1352, 1.435, 0.1751, 1.462, 0.1544, 1.509, 0.3202, 1.838, 0.2688, 1.83, 0.2787, 1.803, 0.3232, 1.819, 0.0886, 1.551, 0.1037, 1.49, 0.1544, 1.509, 0.1447, 1.558, 0.3689, 1.836, 0.3202, 1.838, 0.3232, 1.819, 0.3689, 1.827, 0.08765, 1.614, 0.0886, 1.551, 0.1447, 1.558, 0.1441, 1.608, 0.3278, 1.343, 0.3738, 1.344, 0.3292, 1.352, 0.4147, 1.827, 0.3689, 1.836, 0.3689, 1.827, 0.1011, 1.674, 0.08765, 1.614, 0.1441, 1.608, 0.1536, 1.657, 0.2799, 1.349, 0.3278, 1.343, 0.3292, 1.352, 0.2855, 1.366, 0.1279, 1.73, 0.1011, 1.674, 0.1536, 1.657, 0.1728, 1.703, 0.2296, 1.364, 0.2799, 1.349, 0.2855, 1.366, 0.2435, 1.389])
me_sphere.materials.append(mat_material_001)
me_sphere.use_remesh_preserve_volume = False
me_sphere.use_remesh_preserve_attributes = False
me_sphere.use_mirror_vertex_groups = False
me_sphere.use_paint_bone_selection = False
me_sphere.use_paint_mask = True
me_sphere.update()

# ---- objects
ob_preview_sphere = bpy.data.objects.new('preview Sphere', me_sphere)
ob_lamp = bpy.data.objects.new('Lamp', light_lamp)
ob_camera = bpy.data.objects.new('Camera', cam_camera)

# ---- transforms, parenting, visibility, modifiers, constraints
ob_preview_sphere.location = (0.0, 0.0, 0.0)
ob_preview_sphere.lineart.crease_threshold = 0.0
ob_lamp.location = (4.076, 1.005, 5.904)
ob_lamp.rotation_euler = (0.6503, 0.05522, 1.866)
ob_lamp.lock_rotations_4d = False
ob_lamp.empty_display_type = 'ARROWS'
ob_lamp.color = (0.0, 0.0, 0.0, 0.0)
ob_lamp.lineart.crease_threshold = 0.0
ob_camera.location = (7.481, -6.508, 5.344)
ob_camera.rotation_euler = (1.109, 0.01082, 0.8149)
ob_camera.lock_rotations_4d = False
ob_camera.empty_display_type = 'ARROWS'
ob_camera.color = (0.0, 0.0, 0.0, 0.0)
ob_camera.display_type = 'WIRE'
ob_camera.lineart.crease_threshold = 0.0

# ---- collection membership
col_collection_1.objects.link(ob_preview_sphere)
col_collection_1.objects.link(ob_lamp)
col_collection_1.objects.link(ob_camera)

# ---- scene / render settings (as saved in the file)
scene.camera = ob_camera
scene.frame_start = 1; scene.frame_end = 250; scene.frame_set(1)
scene.render.engine = 'BLENDER_EEVEE_NEXT'
scene.render.resolution_percentage = 50
scene.render.dither_intensity = 0.0
scene.cycles.use_denoising = False
scene.cycles.samples = 10
scene.cycles.sampling_pattern = 'TABULATED_SOBOL'
scene.cycles.light_sampling_threshold = 0.0
scene.cycles.use_adaptive_sampling = False
scene.cycles.use_light_tree = False
scene.cycles.blur_glossy = 0.0
scene.cycles.pixel_filter_type = 'GAUSSIAN'
scene.cycles.sample_clamp_indirect = 0.0
scene.view_settings.view_transform = 'Standard'
bpy.context.view_layer.update()
